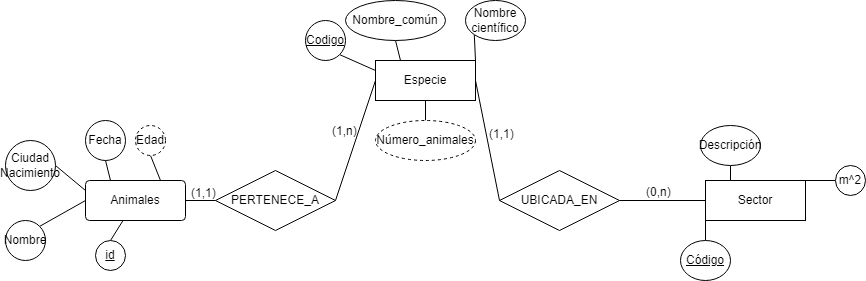

The diagram above was exported from draw.io. Its source (the exported page's mxGraphModel, read from the mxfile embedded in the PNG):
<mxGraphModel dx="2208" dy="756" grid="1" gridSize="10" guides="1" tooltips="1" connect="1" arrows="1" fold="1" page="1" pageScale="1" pageWidth="827" pageHeight="1169" math="0" shadow="0">
  <root>
    <mxCell id="tGInQTLpwJSp9mdJdbhM-0" />
    <mxCell id="tGInQTLpwJSp9mdJdbhM-1" parent="tGInQTLpwJSp9mdJdbhM-0" />
    <mxCell id="tGInQTLpwJSp9mdJdbhM-34" style="edgeStyle=none;rounded=0;orthogonalLoop=1;jettySize=auto;html=1;exitX=0;exitY=1;exitDx=0;exitDy=0;entryX=0.5;entryY=0;entryDx=0;entryDy=0;endArrow=none;endFill=0;" edge="1" parent="tGInQTLpwJSp9mdJdbhM-1" source="tGInQTLpwJSp9mdJdbhM-2" target="tGInQTLpwJSp9mdJdbhM-28">
      <mxGeometry relative="1" as="geometry" />
    </mxCell>
    <mxCell id="tGInQTLpwJSp9mdJdbhM-35" style="edgeStyle=none;rounded=0;orthogonalLoop=1;jettySize=auto;html=1;exitX=1;exitY=0;exitDx=0;exitDy=0;entryX=0;entryY=0.5;entryDx=0;entryDy=0;endArrow=none;endFill=0;" edge="1" parent="tGInQTLpwJSp9mdJdbhM-1" source="tGInQTLpwJSp9mdJdbhM-2" target="tGInQTLpwJSp9mdJdbhM-32">
      <mxGeometry relative="1" as="geometry" />
    </mxCell>
    <mxCell id="tGInQTLpwJSp9mdJdbhM-36" style="edgeStyle=none;rounded=0;orthogonalLoop=1;jettySize=auto;html=1;exitX=0.25;exitY=0;exitDx=0;exitDy=0;entryX=0.5;entryY=1;entryDx=0;entryDy=0;endArrow=none;endFill=0;" edge="1" parent="tGInQTLpwJSp9mdJdbhM-1" source="tGInQTLpwJSp9mdJdbhM-2" target="tGInQTLpwJSp9mdJdbhM-31">
      <mxGeometry relative="1" as="geometry" />
    </mxCell>
    <mxCell id="tGInQTLpwJSp9mdJdbhM-2" value="Sector" style="whiteSpace=wrap;html=1;align=center;" vertex="1" parent="tGInQTLpwJSp9mdJdbhM-1">
      <mxGeometry x="620" y="200" width="100" height="40" as="geometry" />
    </mxCell>
    <mxCell id="tGInQTLpwJSp9mdJdbhM-3" value="Animales" style="rounded=1;arcSize=10;whiteSpace=wrap;html=1;align=center;" vertex="1" parent="tGInQTLpwJSp9mdJdbhM-1">
      <mxGeometry y="200" width="100" height="40" as="geometry" />
    </mxCell>
    <mxCell id="tGInQTLpwJSp9mdJdbhM-9" style="edgeStyle=none;rounded=0;orthogonalLoop=1;jettySize=auto;html=1;exitX=1;exitY=0.5;exitDx=0;exitDy=0;entryX=0;entryY=0.5;entryDx=0;entryDy=0;endArrow=none;endFill=0;" edge="1" parent="tGInQTLpwJSp9mdJdbhM-1" source="tGInQTLpwJSp9mdJdbhM-4" target="tGInQTLpwJSp9mdJdbhM-8">
      <mxGeometry relative="1" as="geometry" />
    </mxCell>
    <mxCell id="tGInQTLpwJSp9mdJdbhM-25" style="edgeStyle=none;rounded=0;orthogonalLoop=1;jettySize=auto;html=1;exitX=0.25;exitY=0;exitDx=0;exitDy=0;entryX=0.5;entryY=1;entryDx=0;entryDy=0;endArrow=none;endFill=0;" edge="1" parent="tGInQTLpwJSp9mdJdbhM-1" source="tGInQTLpwJSp9mdJdbhM-4" target="tGInQTLpwJSp9mdJdbhM-22">
      <mxGeometry relative="1" as="geometry" />
    </mxCell>
    <mxCell id="tGInQTLpwJSp9mdJdbhM-27" style="edgeStyle=none;rounded=0;orthogonalLoop=1;jettySize=auto;html=1;exitX=1;exitY=0;exitDx=0;exitDy=0;entryX=0;entryY=1;entryDx=0;entryDy=0;endArrow=none;endFill=0;" edge="1" parent="tGInQTLpwJSp9mdJdbhM-1" source="tGInQTLpwJSp9mdJdbhM-4" target="tGInQTLpwJSp9mdJdbhM-26">
      <mxGeometry relative="1" as="geometry" />
    </mxCell>
    <mxCell id="tGInQTLpwJSp9mdJdbhM-4" value="Especie" style="whiteSpace=wrap;html=1;align=center;" vertex="1" parent="tGInQTLpwJSp9mdJdbhM-1">
      <mxGeometry x="290" y="80" width="100" height="40" as="geometry" />
    </mxCell>
    <mxCell id="tGInQTLpwJSp9mdJdbhM-6" style="edgeStyle=none;rounded=0;orthogonalLoop=1;jettySize=auto;html=1;exitX=1;exitY=0.5;exitDx=0;exitDy=0;entryX=0;entryY=0.5;entryDx=0;entryDy=0;endArrow=none;endFill=0;" edge="1" parent="tGInQTLpwJSp9mdJdbhM-1" source="tGInQTLpwJSp9mdJdbhM-5" target="tGInQTLpwJSp9mdJdbhM-4">
      <mxGeometry relative="1" as="geometry" />
    </mxCell>
    <mxCell id="tGInQTLpwJSp9mdJdbhM-7" style="edgeStyle=none;rounded=0;orthogonalLoop=1;jettySize=auto;html=1;exitX=0;exitY=0.5;exitDx=0;exitDy=0;endArrow=none;endFill=0;" edge="1" parent="tGInQTLpwJSp9mdJdbhM-1" source="tGInQTLpwJSp9mdJdbhM-5" target="tGInQTLpwJSp9mdJdbhM-3">
      <mxGeometry relative="1" as="geometry" />
    </mxCell>
    <mxCell id="tGInQTLpwJSp9mdJdbhM-5" value="PERTENECE_A" style="shape=rhombus;perimeter=rhombusPerimeter;whiteSpace=wrap;html=1;align=center;" vertex="1" parent="tGInQTLpwJSp9mdJdbhM-1">
      <mxGeometry x="130" y="190" width="120" height="60" as="geometry" />
    </mxCell>
    <mxCell id="tGInQTLpwJSp9mdJdbhM-10" style="edgeStyle=none;rounded=0;orthogonalLoop=1;jettySize=auto;html=1;exitX=1;exitY=0.5;exitDx=0;exitDy=0;entryX=0;entryY=0.5;entryDx=0;entryDy=0;endArrow=none;endFill=0;" edge="1" parent="tGInQTLpwJSp9mdJdbhM-1" source="tGInQTLpwJSp9mdJdbhM-8" target="tGInQTLpwJSp9mdJdbhM-2">
      <mxGeometry relative="1" as="geometry" />
    </mxCell>
    <mxCell id="tGInQTLpwJSp9mdJdbhM-8" value="UBICADA_EN" style="shape=rhombus;perimeter=rhombusPerimeter;whiteSpace=wrap;html=1;align=center;" vertex="1" parent="tGInQTLpwJSp9mdJdbhM-1">
      <mxGeometry x="414" y="190" width="120" height="60" as="geometry" />
    </mxCell>
    <mxCell id="tGInQTLpwJSp9mdJdbhM-20" style="edgeStyle=none;rounded=0;orthogonalLoop=1;jettySize=auto;html=1;exitX=0.5;exitY=0;exitDx=0;exitDy=0;endArrow=none;endFill=0;" edge="1" parent="tGInQTLpwJSp9mdJdbhM-1" source="tGInQTLpwJSp9mdJdbhM-11" target="tGInQTLpwJSp9mdJdbhM-3">
      <mxGeometry relative="1" as="geometry" />
    </mxCell>
    <mxCell id="tGInQTLpwJSp9mdJdbhM-11" value="&lt;u&gt;id&lt;/u&gt;" style="ellipse;whiteSpace=wrap;html=1;align=center;" vertex="1" parent="tGInQTLpwJSp9mdJdbhM-1">
      <mxGeometry x="10" y="260" width="30" height="30" as="geometry" />
    </mxCell>
    <mxCell id="tGInQTLpwJSp9mdJdbhM-18" style="edgeStyle=none;rounded=0;orthogonalLoop=1;jettySize=auto;html=1;exitX=0.5;exitY=1;exitDx=0;exitDy=0;entryX=0.25;entryY=0;entryDx=0;entryDy=0;endArrow=none;endFill=0;" edge="1" parent="tGInQTLpwJSp9mdJdbhM-1" source="tGInQTLpwJSp9mdJdbhM-12" target="tGInQTLpwJSp9mdJdbhM-3">
      <mxGeometry relative="1" as="geometry" />
    </mxCell>
    <mxCell id="tGInQTLpwJSp9mdJdbhM-12" value="Fecha" style="ellipse;whiteSpace=wrap;html=1;align=center;" vertex="1" parent="tGInQTLpwJSp9mdJdbhM-1">
      <mxGeometry y="140" width="40" height="40" as="geometry" />
    </mxCell>
    <mxCell id="tGInQTLpwJSp9mdJdbhM-19" style="edgeStyle=none;rounded=0;orthogonalLoop=1;jettySize=auto;html=1;exitX=0.5;exitY=1;exitDx=0;exitDy=0;entryX=0.75;entryY=0;entryDx=0;entryDy=0;endArrow=none;endFill=0;" edge="1" parent="tGInQTLpwJSp9mdJdbhM-1" source="tGInQTLpwJSp9mdJdbhM-13" target="tGInQTLpwJSp9mdJdbhM-3">
      <mxGeometry relative="1" as="geometry" />
    </mxCell>
    <mxCell id="tGInQTLpwJSp9mdJdbhM-13" value="Edad" style="ellipse;whiteSpace=wrap;html=1;align=center;dashed=1;" vertex="1" parent="tGInQTLpwJSp9mdJdbhM-1">
      <mxGeometry x="50" y="145" width="30" height="30" as="geometry" />
    </mxCell>
    <mxCell id="tGInQTLpwJSp9mdJdbhM-17" style="edgeStyle=none;rounded=0;orthogonalLoop=1;jettySize=auto;html=1;exitX=1;exitY=0.5;exitDx=0;exitDy=0;entryX=0;entryY=0.25;entryDx=0;entryDy=0;endArrow=none;endFill=0;" edge="1" parent="tGInQTLpwJSp9mdJdbhM-1" source="tGInQTLpwJSp9mdJdbhM-14" target="tGInQTLpwJSp9mdJdbhM-3">
      <mxGeometry relative="1" as="geometry" />
    </mxCell>
    <mxCell id="tGInQTLpwJSp9mdJdbhM-14" value="Ciudad Nacimiento" style="ellipse;whiteSpace=wrap;html=1;align=center;" vertex="1" parent="tGInQTLpwJSp9mdJdbhM-1">
      <mxGeometry x="-80" y="160" width="50" height="50" as="geometry" />
    </mxCell>
    <mxCell id="tGInQTLpwJSp9mdJdbhM-16" style="edgeStyle=none;rounded=0;orthogonalLoop=1;jettySize=auto;html=1;exitX=1;exitY=0;exitDx=0;exitDy=0;entryX=0;entryY=0.5;entryDx=0;entryDy=0;endArrow=none;endFill=0;" edge="1" parent="tGInQTLpwJSp9mdJdbhM-1" source="tGInQTLpwJSp9mdJdbhM-15" target="tGInQTLpwJSp9mdJdbhM-3">
      <mxGeometry relative="1" as="geometry" />
    </mxCell>
    <mxCell id="tGInQTLpwJSp9mdJdbhM-15" value="Nombre" style="ellipse;whiteSpace=wrap;html=1;align=center;" vertex="1" parent="tGInQTLpwJSp9mdJdbhM-1">
      <mxGeometry x="-80" y="240" width="40" height="40" as="geometry" />
    </mxCell>
    <mxCell id="tGInQTLpwJSp9mdJdbhM-24" style="edgeStyle=none;rounded=0;orthogonalLoop=1;jettySize=auto;html=1;exitX=1;exitY=1;exitDx=0;exitDy=0;entryX=0;entryY=0.25;entryDx=0;entryDy=0;endArrow=none;endFill=0;" edge="1" parent="tGInQTLpwJSp9mdJdbhM-1" source="tGInQTLpwJSp9mdJdbhM-21" target="tGInQTLpwJSp9mdJdbhM-4">
      <mxGeometry relative="1" as="geometry" />
    </mxCell>
    <mxCell id="tGInQTLpwJSp9mdJdbhM-21" value="Codigo" style="ellipse;whiteSpace=wrap;html=1;align=center;fontStyle=4;" vertex="1" parent="tGInQTLpwJSp9mdJdbhM-1">
      <mxGeometry x="220" y="40" width="40" height="40" as="geometry" />
    </mxCell>
    <mxCell id="tGInQTLpwJSp9mdJdbhM-22" value="Nombre_común" style="ellipse;whiteSpace=wrap;html=1;align=center;" vertex="1" parent="tGInQTLpwJSp9mdJdbhM-1">
      <mxGeometry x="260" y="20" width="100" height="40" as="geometry" />
    </mxCell>
    <mxCell id="tGInQTLpwJSp9mdJdbhM-26" value="Nombre&lt;br&gt;científico" style="ellipse;whiteSpace=wrap;html=1;align=center;" vertex="1" parent="tGInQTLpwJSp9mdJdbhM-1">
      <mxGeometry x="380" y="20" width="60" height="40" as="geometry" />
    </mxCell>
    <mxCell id="tGInQTLpwJSp9mdJdbhM-28" value="Código" style="ellipse;whiteSpace=wrap;html=1;align=center;fontStyle=4;" vertex="1" parent="tGInQTLpwJSp9mdJdbhM-1">
      <mxGeometry x="595" y="260" width="50" height="40" as="geometry" />
    </mxCell>
    <mxCell id="tGInQTLpwJSp9mdJdbhM-31" value="Descripción" style="ellipse;whiteSpace=wrap;html=1;align=center;" vertex="1" parent="tGInQTLpwJSp9mdJdbhM-1">
      <mxGeometry x="615" y="145" width="60" height="40" as="geometry" />
    </mxCell>
    <mxCell id="tGInQTLpwJSp9mdJdbhM-32" value="m^2" style="ellipse;whiteSpace=wrap;html=1;align=center;" vertex="1" parent="tGInQTLpwJSp9mdJdbhM-1">
      <mxGeometry x="750" y="185" width="30" height="30" as="geometry" />
    </mxCell>
    <mxCell id="tGInQTLpwJSp9mdJdbhM-37" value="(1,1)" style="text;strokeColor=none;fillColor=none;spacingLeft=4;spacingRight=4;overflow=hidden;rotatable=0;points=[[0,0.5],[1,0.5]];portConstraint=eastwest;fontSize=12;" vertex="1" parent="tGInQTLpwJSp9mdJdbhM-1">
      <mxGeometry x="100" y="199" width="40" height="30" as="geometry" />
    </mxCell>
    <mxCell id="tGInQTLpwJSp9mdJdbhM-38" value="(1,n)" style="text;strokeColor=none;fillColor=none;spacingLeft=4;spacingRight=4;overflow=hidden;rotatable=0;points=[[0,0.5],[1,0.5]];portConstraint=eastwest;fontSize=12;" vertex="1" parent="tGInQTLpwJSp9mdJdbhM-1">
      <mxGeometry x="241" y="137" width="40" height="30" as="geometry" />
    </mxCell>
    <mxCell id="tGInQTLpwJSp9mdJdbhM-39" value="(1,1)" style="text;strokeColor=none;fillColor=none;spacingLeft=4;spacingRight=4;overflow=hidden;rotatable=0;points=[[0,0.5],[1,0.5]];portConstraint=eastwest;fontSize=12;" vertex="1" parent="tGInQTLpwJSp9mdJdbhM-1">
      <mxGeometry x="398" y="140" width="40" height="30" as="geometry" />
    </mxCell>
    <mxCell id="tGInQTLpwJSp9mdJdbhM-40" value="(0,n)" style="text;strokeColor=none;fillColor=none;spacingLeft=4;spacingRight=4;overflow=hidden;rotatable=0;points=[[0,0.5],[1,0.5]];portConstraint=eastwest;fontSize=12;" vertex="1" parent="tGInQTLpwJSp9mdJdbhM-1">
      <mxGeometry x="555" y="198" width="40" height="30" as="geometry" />
    </mxCell>
    <mxCell id="tGInQTLpwJSp9mdJdbhM-42" style="edgeStyle=none;rounded=0;orthogonalLoop=1;jettySize=auto;html=1;exitX=0.5;exitY=0;exitDx=0;exitDy=0;entryX=0.5;entryY=1;entryDx=0;entryDy=0;endArrow=none;endFill=0;" edge="1" parent="tGInQTLpwJSp9mdJdbhM-1" source="tGInQTLpwJSp9mdJdbhM-41" target="tGInQTLpwJSp9mdJdbhM-4">
      <mxGeometry relative="1" as="geometry" />
    </mxCell>
    <mxCell id="tGInQTLpwJSp9mdJdbhM-41" value="Número_animales" style="ellipse;whiteSpace=wrap;html=1;align=center;dashed=1;" vertex="1" parent="tGInQTLpwJSp9mdJdbhM-1">
      <mxGeometry x="290" y="140" width="100" height="40" as="geometry" />
    </mxCell>
  </root>
</mxGraphModel>